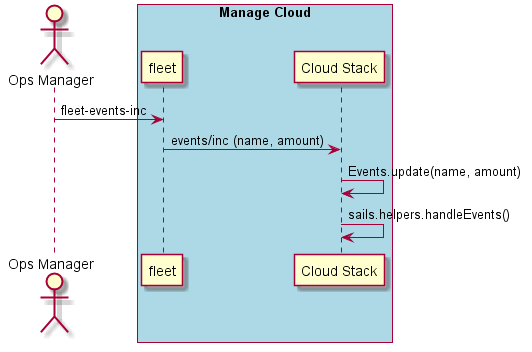

The diagram above was rendered by PlantUML. Its source (embedded in the PNG):
@startuml
Actor "Ops Manager" as A

box "Manage Cloud" #lightblue
participant "fleet" as S
A -> S : fleet-events-inc
participant "Cloud Stack" as CS
S -> CS : events/inc (name, amount)
CS -> CS : Events.update(name, amount)
CS -> CS : sails.helpers.handleEvents()
end box
@enduml